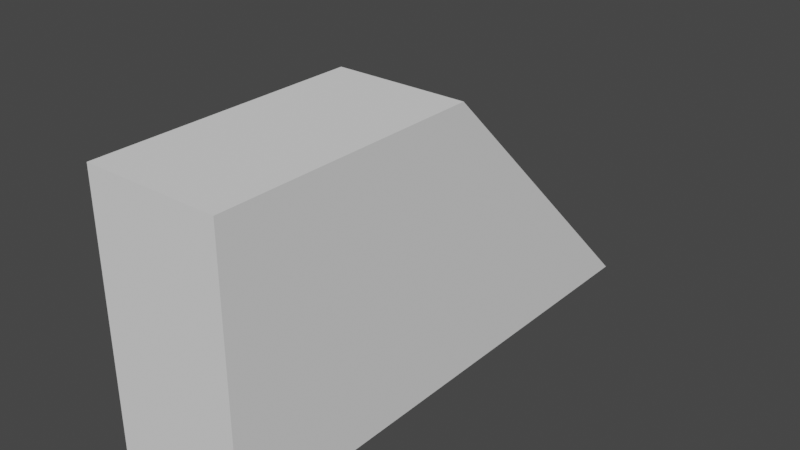 # Source: 1w2h_Ramp.blend  (saved by Blender 3.2.14; exported with 4.5.12 LTS)
import bpy
from mathutils import Matrix  # noqa: F401  (used for matrix-valued properties, if any)

bpy.ops.wm.read_factory_settings(use_empty=True)
scene = bpy.context.scene
scene.name = 'Scene'

# ---- collections
col_collection = bpy.data.collections.new('Collection'); scene.collection.children.link(col_collection)

# ---- world
world_world = bpy.data.worlds.new('World'); scene.world = world_world
world_world.use_nodes = True; world_world.node_tree.nodes.clear()
_N = world_world.node_tree.nodes; _L = world_world.node_tree.links
n0 = _N.new('ShaderNodeOutputWorld'); n0.name = 'World Output'; n0.location = (300, 300)
n1 = _N.new('ShaderNodeBackground'); n1.name = 'Background'; n1.location = (10, 300)
n1.inputs[0].default_value = (0.05088, 0.05088, 0.05088, 1.0)
_L.new(n1.outputs[0], n0.inputs[0])
n0.is_active_output = True
world_world.color = (0.05088, 0.05088, 0.05088)
world_world.use_sun_shadow = False
world_world.sun_shadow_jitter_overblur = 0.0

# ---- meshes
me_cube = bpy.data.meshes.new('Cube')
me_cube.from_pydata([(-1.0, -3.0, 0.0), (-1.0, -1.0, 2.0), (-1.0, 1.0, 0.0), (-1.0, 1.0, 2.0), (1.0, -3.0, 0.0), (1.0, -1.0, 2.0), (1.0, 1.0, 0.0), (1.0, 1.0, 2.0)], [], [(0, 1, 3, 2), (2, 3, 7, 6), (6, 7, 5, 4), (4, 5, 1, 0), (2, 6, 4, 0), (7, 3, 1, 5)])
_uv = me_cube.uv_layers.new(name='UVMap')
_uv.uv.foreach_set('vector', [0.375, 0.0, 0.625, 0.0, 0.625, 0.25, 0.375, 0.25, 0.375, 0.25, 0.625, 0.25, 0.625, 0.5, 0.375, 0.5, 0.375, 0.5, 0.625, 0.5, 0.625, 0.75, 0.375, 0.75, 0.375, 0.75, 0.625, 0.75, 0.625, 1.0, 0.375, 1.0, 0.125, 0.5, 0.375, 0.5, 0.375, 0.75, 0.125, 0.75, 0.625, 0.5, 0.875, 0.5, 0.875, 0.75, 0.625, 0.75])
me_cube.update()

# ---- objects
ob_cube = bpy.data.objects.new('Cube', me_cube)

# ---- transforms, parenting, visibility, modifiers, constraints
ob_cube.location = (0.0, 0.0, 0.0)
ob_cube.rotation_euler = (0.0, -0.0, 3.142)
ob_cube.scale = (0.5, 1.0, 1.0)

# ---- collection membership
col_collection.objects.link(ob_cube)

# ---- scene / render settings (as saved in the file)
scene.frame_start = 1; scene.frame_end = 250; scene.frame_set(1)
scene.render.engine = 'BLENDER_EEVEE_NEXT'
scene.cycles.sampling_pattern = 'TABULATED_SOBOL'
scene.cycles.use_light_tree = False
scene.view_settings.view_transform = 'Filmic'
bpy.context.view_layer.update()

# ---- added for rendering (the .blend has no active camera and no usable light): camera, sun
cam_auto = bpy.data.cameras.new('AutoCamera')
cam_auto.lens = 50.0
cam_auto.sensor_width = 36.0
cam_auto.clip_end = 1000.0
ob_auto_camera = bpy.data.objects.new('AutoCamera', cam_auto)
scene.collection.objects.link(ob_auto_camera)
ob_auto_camera.location = (4.23991, -4.0879, 4.39193)
ob_auto_camera.rotation_euler = (1.09748, -7.21219e-08, 0.694738)
scene.camera = ob_auto_camera
light_auto_sun = bpy.data.lights.new('AutoSun', 'SUN')
light_auto_sun.energy = 3.0
light_auto_sun.angle = 0.0523599
ob_auto_sun = bpy.data.objects.new('AutoSun', light_auto_sun)
scene.collection.objects.link(ob_auto_sun)
ob_auto_sun.rotation_euler = (0.872665, 0.174533, 0.523599)
bpy.context.view_layer.update()
